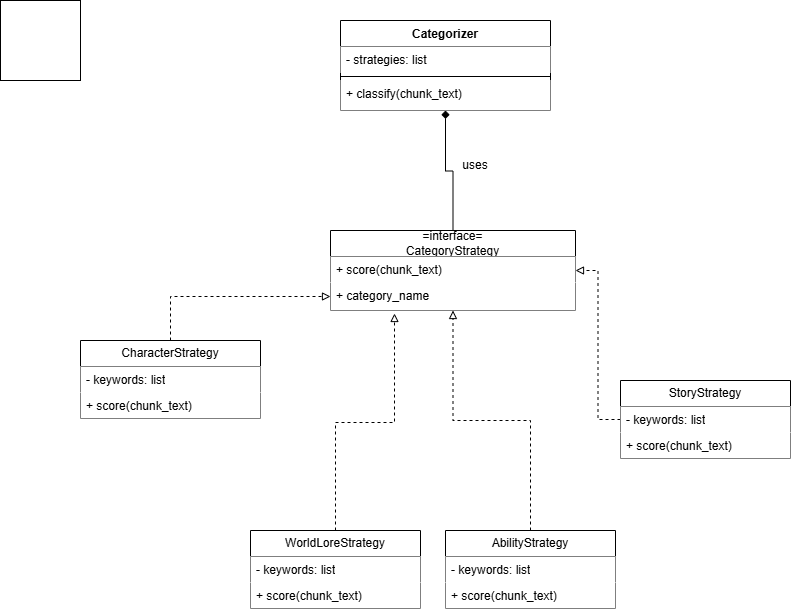

The diagram above was exported from draw.io. Its source (the exported page's mxGraphModel, read from the mxfile embedded in the PNG):
<mxGraphModel dx="1945" dy="605" grid="1" gridSize="10" guides="1" tooltips="1" connect="1" arrows="1" fold="1" page="1" pageScale="1" pageWidth="850" pageHeight="1100" math="0" shadow="0">
  <root>
    <mxCell id="0" />
    <mxCell id="1" parent="0" />
    <mxCell id="vv6Bw93VVBeHwVSuT3Vy-6" parent="1" style="swimlane;fontStyle=1;align=center;verticalAlign=top;childLayout=stackLayout;horizontal=1;startSize=26;horizontalStack=0;resizeParent=1;resizeParentMax=0;resizeLast=0;collapsible=1;marginBottom=0;whiteSpace=wrap;html=1;" value="Categorizer" vertex="1">
      <mxGeometry height="90" width="210" x="320" y="40" as="geometry" />
    </mxCell>
    <mxCell id="vv6Bw93VVBeHwVSuT3Vy-7" parent="vv6Bw93VVBeHwVSuT3Vy-6" style="text;align=left;verticalAlign=top;spacingLeft=4;spacingRight=4;overflow=hidden;rotatable=0;points=[[0,0.5],[1,0.5]];portConstraint=eastwest;whiteSpace=wrap;html=1;fillColor=default;" value="- strategies: list" vertex="1">
      <mxGeometry height="26" width="210" y="26" as="geometry" />
    </mxCell>
    <mxCell id="vv6Bw93VVBeHwVSuT3Vy-8" parent="vv6Bw93VVBeHwVSuT3Vy-6" style="line;strokeWidth=1;align=left;verticalAlign=middle;spacingTop=-1;spacingLeft=3;spacingRight=3;rotatable=0;labelPosition=right;points=[];portConstraint=eastwest;" value="" vertex="1">
      <mxGeometry height="8" width="210" y="52" as="geometry" />
    </mxCell>
    <mxCell id="vv6Bw93VVBeHwVSuT3Vy-9" parent="vv6Bw93VVBeHwVSuT3Vy-6" style="text;align=left;verticalAlign=top;spacingLeft=4;spacingRight=4;overflow=hidden;rotatable=0;points=[[0,0.5],[1,0.5]];portConstraint=eastwest;whiteSpace=wrap;html=1;fillColor=default;" value="+ classify(chunk_text)" vertex="1">
      <mxGeometry height="30" width="210" y="60" as="geometry" />
    </mxCell>
    <mxCell id="e3uhJSYG7Gq1z6G8gDjG-2" edge="1" parent="1" source="vv6Bw93VVBeHwVSuT3Vy-10" style="edgeStyle=orthogonalEdgeStyle;rounded=0;orthogonalLoop=1;jettySize=auto;html=1;endArrow=diamond;endFill=1;strokeColor=light-dark(#000000,#FFFFFF);">
      <mxGeometry relative="1" as="geometry">
        <mxPoint x="425" y="130" as="targetPoint" />
      </mxGeometry>
    </mxCell>
    <mxCell id="vv6Bw93VVBeHwVSuT3Vy-10" parent="1" style="swimlane;fontStyle=0;childLayout=stackLayout;horizontal=1;startSize=26;horizontalStack=0;resizeParent=1;resizeParentMax=0;resizeLast=0;collapsible=1;marginBottom=0;whiteSpace=wrap;html=1;" value="=interface=&lt;br&gt;CategoryStrategy" vertex="1">
      <mxGeometry height="80" width="245" x="310" y="250" as="geometry" />
    </mxCell>
    <mxCell id="vv6Bw93VVBeHwVSuT3Vy-11" parent="vv6Bw93VVBeHwVSuT3Vy-10" style="text;align=left;verticalAlign=top;spacingLeft=4;spacingRight=4;overflow=hidden;rotatable=0;points=[[0,0.5],[1,0.5]];portConstraint=eastwest;whiteSpace=wrap;html=1;fillColor=default;" value="+ score(chunk_&lt;span style=&quot;background-color: transparent; color: light-dark(rgb(0, 0, 0), rgb(255, 255, 255));&quot;&gt;text)&lt;/span&gt;" vertex="1">
      <mxGeometry height="26" width="245" y="26" as="geometry" />
    </mxCell>
    <mxCell id="vv6Bw93VVBeHwVSuT3Vy-12" parent="vv6Bw93VVBeHwVSuT3Vy-10" style="text;align=left;verticalAlign=top;spacingLeft=4;spacingRight=4;overflow=hidden;rotatable=0;points=[[0,0.5],[1,0.5]];portConstraint=eastwest;whiteSpace=wrap;html=1;fillColor=default;" value="+ category_name" vertex="1">
      <mxGeometry height="28" width="245" y="52" as="geometry" />
    </mxCell>
    <mxCell id="vv6Bw93VVBeHwVSuT3Vy-36" edge="1" parent="1" source="vv6Bw93VVBeHwVSuT3Vy-14" style="edgeStyle=orthogonalEdgeStyle;rounded=0;orthogonalLoop=1;jettySize=auto;html=1;entryX=0;entryY=0.5;entryDx=0;entryDy=0;dashed=1;endArrow=block;endFill=0;" target="vv6Bw93VVBeHwVSuT3Vy-12">
      <mxGeometry relative="1" as="geometry" />
    </mxCell>
    <mxCell id="vv6Bw93VVBeHwVSuT3Vy-14" parent="1" style="swimlane;fontStyle=0;childLayout=stackLayout;horizontal=1;startSize=26;horizontalStack=0;resizeParent=1;resizeParentMax=0;resizeLast=0;collapsible=1;marginBottom=0;whiteSpace=wrap;html=1;" value="CharacterStrategy" vertex="1">
      <mxGeometry height="78" width="180" x="60" y="360" as="geometry" />
    </mxCell>
    <mxCell id="vv6Bw93VVBeHwVSuT3Vy-15" parent="vv6Bw93VVBeHwVSuT3Vy-14" style="text;align=left;verticalAlign=top;spacingLeft=4;spacingRight=4;overflow=hidden;rotatable=0;points=[[0,0.5],[1,0.5]];portConstraint=eastwest;whiteSpace=wrap;html=1;fillColor=default;" value="- keywords: list" vertex="1">
      <mxGeometry height="26" width="180" y="26" as="geometry" />
    </mxCell>
    <mxCell id="vv6Bw93VVBeHwVSuT3Vy-16" parent="vv6Bw93VVBeHwVSuT3Vy-14" style="text;align=left;verticalAlign=top;spacingLeft=4;spacingRight=4;overflow=hidden;rotatable=0;points=[[0,0.5],[1,0.5]];portConstraint=eastwest;whiteSpace=wrap;html=1;fillColor=default;" value="+ score(chunk_text)" vertex="1">
      <mxGeometry height="26" width="180" y="52" as="geometry" />
    </mxCell>
    <mxCell id="vv6Bw93VVBeHwVSuT3Vy-41" edge="1" parent="1" source="vv6Bw93VVBeHwVSuT3Vy-17" style="edgeStyle=orthogonalEdgeStyle;rounded=0;orthogonalLoop=1;jettySize=auto;html=1;dashed=1;endArrow=block;endFill=0;">
      <mxGeometry relative="1" as="geometry">
        <mxPoint x="374" y="333" as="targetPoint" />
      </mxGeometry>
    </mxCell>
    <mxCell id="vv6Bw93VVBeHwVSuT3Vy-17" parent="1" style="swimlane;fontStyle=0;childLayout=stackLayout;horizontal=1;startSize=26;horizontalStack=0;resizeParent=1;resizeParentMax=0;resizeLast=0;collapsible=1;marginBottom=0;whiteSpace=wrap;html=1;" value="WorldLoreStrategy" vertex="1">
      <mxGeometry height="78" width="170" x="230" y="550" as="geometry" />
    </mxCell>
    <mxCell id="vv6Bw93VVBeHwVSuT3Vy-18" parent="vv6Bw93VVBeHwVSuT3Vy-17" style="text;align=left;verticalAlign=top;spacingLeft=4;spacingRight=4;overflow=hidden;rotatable=0;points=[[0,0.5],[1,0.5]];portConstraint=eastwest;whiteSpace=wrap;html=1;fillColor=default;" value="- keywords: list" vertex="1">
      <mxGeometry height="26" width="170" y="26" as="geometry" />
    </mxCell>
    <mxCell id="vv6Bw93VVBeHwVSuT3Vy-19" parent="vv6Bw93VVBeHwVSuT3Vy-17" style="text;align=left;verticalAlign=top;spacingLeft=4;spacingRight=4;overflow=hidden;rotatable=0;points=[[0,0.5],[1,0.5]];portConstraint=eastwest;whiteSpace=wrap;html=1;fillColor=default;" value="+ score(chunk_text)" vertex="1">
      <mxGeometry height="26" width="170" y="52" as="geometry" />
    </mxCell>
    <mxCell id="vv6Bw93VVBeHwVSuT3Vy-39" edge="1" parent="1" source="vv6Bw93VVBeHwVSuT3Vy-20" style="edgeStyle=orthogonalEdgeStyle;rounded=0;orthogonalLoop=1;jettySize=auto;html=1;entryX=1;entryY=0.5;entryDx=0;entryDy=0;dashed=1;endArrow=block;endFill=0;" target="vv6Bw93VVBeHwVSuT3Vy-10">
      <mxGeometry relative="1" as="geometry" />
    </mxCell>
    <mxCell id="vv6Bw93VVBeHwVSuT3Vy-20" parent="1" style="swimlane;fontStyle=0;childLayout=stackLayout;horizontal=1;startSize=26;horizontalStack=0;resizeParent=1;resizeParentMax=0;resizeLast=0;collapsible=1;marginBottom=0;whiteSpace=wrap;html=1;" value="StoryStrategy" vertex="1">
      <mxGeometry height="78" width="170" x="600" y="400" as="geometry" />
    </mxCell>
    <mxCell id="vv6Bw93VVBeHwVSuT3Vy-21" parent="vv6Bw93VVBeHwVSuT3Vy-20" style="text;align=left;verticalAlign=top;spacingLeft=4;spacingRight=4;overflow=hidden;rotatable=0;points=[[0,0.5],[1,0.5]];portConstraint=eastwest;whiteSpace=wrap;html=1;fillColor=default;" value="- keywords: list" vertex="1">
      <mxGeometry height="26" width="170" y="26" as="geometry" />
    </mxCell>
    <mxCell id="vv6Bw93VVBeHwVSuT3Vy-22" parent="vv6Bw93VVBeHwVSuT3Vy-20" style="text;align=left;verticalAlign=top;spacingLeft=4;spacingRight=4;overflow=hidden;rotatable=0;points=[[0,0.5],[1,0.5]];portConstraint=eastwest;whiteSpace=wrap;html=1;fillColor=default;" value="+ score(chunk_text)" vertex="1">
      <mxGeometry height="26" width="170" y="52" as="geometry" />
    </mxCell>
    <mxCell id="vv6Bw93VVBeHwVSuT3Vy-38" edge="1" parent="1" source="vv6Bw93VVBeHwVSuT3Vy-23" style="edgeStyle=orthogonalEdgeStyle;rounded=0;orthogonalLoop=1;jettySize=auto;html=1;entryX=0.5;entryY=1;entryDx=0;entryDy=0;dashed=1;endArrow=block;endFill=0;" target="vv6Bw93VVBeHwVSuT3Vy-10">
      <mxGeometry relative="1" as="geometry">
        <mxPoint x="-50" y="470" as="targetPoint" />
      </mxGeometry>
    </mxCell>
    <mxCell id="vv6Bw93VVBeHwVSuT3Vy-23" parent="1" style="swimlane;fontStyle=0;childLayout=stackLayout;horizontal=1;startSize=26;horizontalStack=0;resizeParent=1;resizeParentMax=0;resizeLast=0;collapsible=1;marginBottom=0;whiteSpace=wrap;html=1;" value="AbilityStrategy" vertex="1">
      <mxGeometry height="78" width="170" x="425" y="550" as="geometry" />
    </mxCell>
    <mxCell id="vv6Bw93VVBeHwVSuT3Vy-24" parent="vv6Bw93VVBeHwVSuT3Vy-23" style="text;align=left;verticalAlign=top;spacingLeft=4;spacingRight=4;overflow=hidden;rotatable=0;points=[[0,0.5],[1,0.5]];portConstraint=eastwest;whiteSpace=wrap;html=1;fillColor=default;" value="- keywords: list" vertex="1">
      <mxGeometry height="26" width="170" y="26" as="geometry" />
    </mxCell>
    <mxCell id="vv6Bw93VVBeHwVSuT3Vy-25" parent="vv6Bw93VVBeHwVSuT3Vy-23" style="text;align=left;verticalAlign=top;spacingLeft=4;spacingRight=4;overflow=hidden;rotatable=0;points=[[0,0.5],[1,0.5]];portConstraint=eastwest;whiteSpace=wrap;html=1;fillColor=default;" value="+ score(chunk_text)" vertex="1">
      <mxGeometry height="26" width="170" y="52" as="geometry" />
    </mxCell>
    <mxCell id="vv6Bw93VVBeHwVSuT3Vy-30" edge="1" parent="1" source="vv6Bw93VVBeHwVSuT3Vy-6" style="edgeStyle=orthogonalEdgeStyle;rounded=0;orthogonalLoop=1;jettySize=auto;html=1;exitX=0.5;exitY=1;exitDx=0;exitDy=0;entryX=0.5;entryY=1;entryDx=0;entryDy=0;endArrow=block;endFill=0;" target="vv6Bw93VVBeHwVSuT3Vy-6">
      <mxGeometry relative="1" as="geometry" />
    </mxCell>
    <mxCell id="vv6Bw93VVBeHwVSuT3Vy-40" parent="1" style="text;html=1;whiteSpace=wrap;align=center;verticalAlign=middle;rounded=0;" value="uses" vertex="1">
      <mxGeometry height="30" width="60" x="425" y="170" as="geometry" />
    </mxCell>
    <mxCell id="e3uhJSYG7Gq1z6G8gDjG-3" parent="1" style="whiteSpace=wrap;html=1;aspect=fixed;" value="" vertex="1">
      <mxGeometry height="80" width="80" x="-20" y="20" as="geometry" />
    </mxCell>
  </root>
</mxGraphModel>